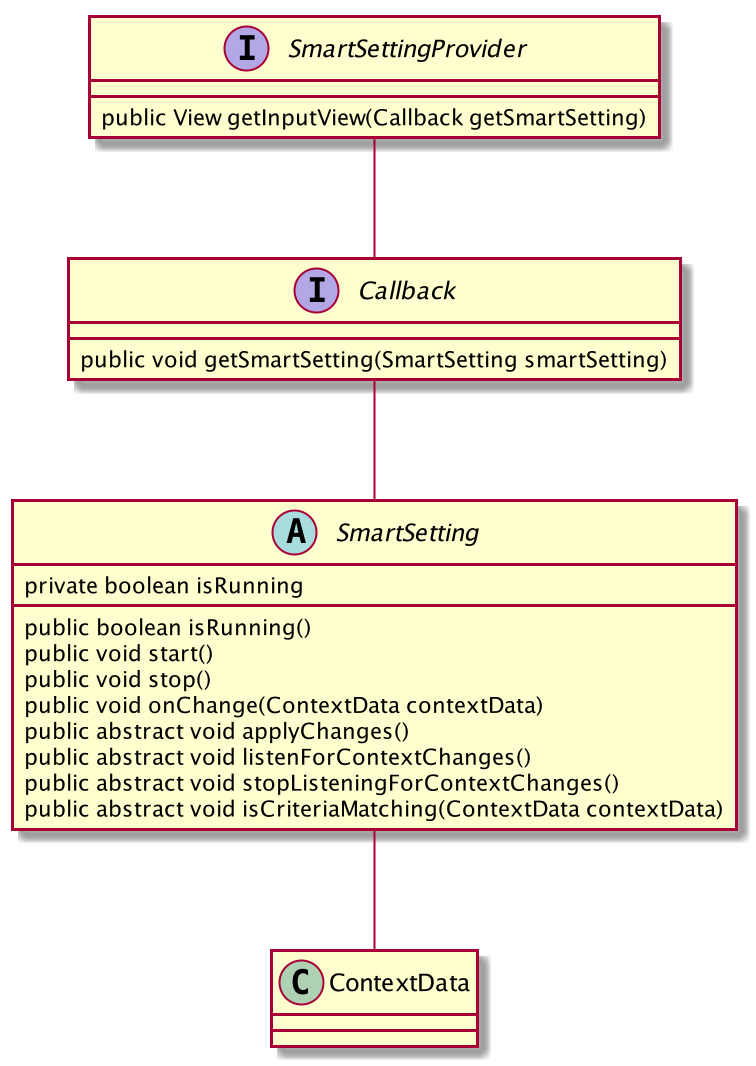

The diagram above was rendered by PlantUML. Its source (embedded in the PNG):
@startuml

class ContextData {

}

abstract class SmartSetting {
    private boolean isRunning
    public boolean isRunning()
    public void start()
    public void stop()
    public void onChange(ContextData contextData)
    public abstract void applyChanges()
    public abstract void listenForContextChanges()
    public abstract void stopListeningForContextChanges()
    public abstract void isCriteriaMatching(ContextData contextData)
}

SmartSetting -- ContextData

interface SmartSettingProvider {
    public View getInputView(Callback getSmartSetting)
}

interface Callback {
    public void getSmartSetting(SmartSetting smartSetting)
}

Callback -- SmartSetting

SmartSettingProvider -- Callback



@enduml